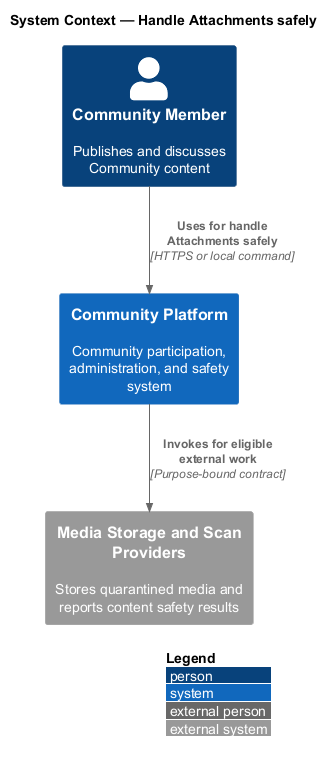

The diagram above was rendered by PlantUML. Its source (embedded in the PNG):
@startuml
!include <C4/C4_Context>
LAYOUT_WITH_LEGEND()
title System Context — Handle Attachments safely

Person(actor, "Community Member", "Publishes and discusses Community content")
System(system, "Community Platform", "Community participation, administration, and safety system")
System_Ext(external, "Media Storage and Scan Providers", "Stores quarantined media and reports content safety results")

Rel(actor, system, "Uses for handle Attachments safely", "HTTPS or local command")
Rel(system, external, "Invokes for eligible external work", "Purpose-bound contract")
@enduml